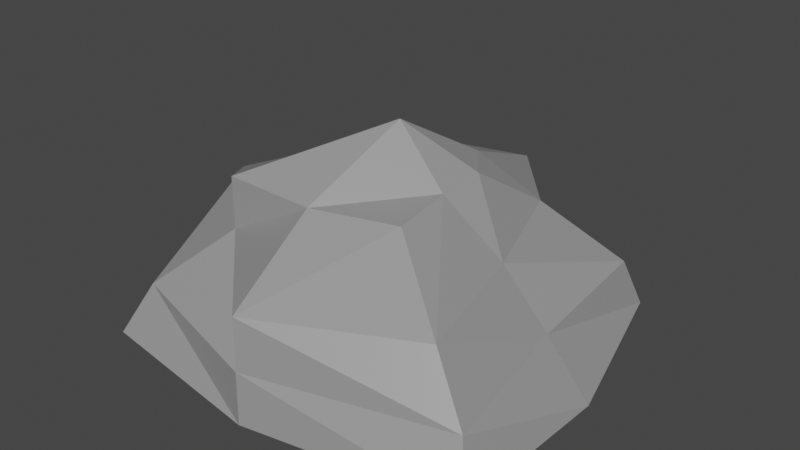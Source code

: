 # Source: Rock_1x1.blend  (saved by Blender 3.1.7; exported with 4.5.12 LTS)
import bpy
from mathutils import Matrix  # noqa: F401  (used for matrix-valued properties, if any)

bpy.ops.wm.read_factory_settings(use_empty=True)
scene = bpy.context.scene
scene.name = 'Scene'

# ---- collections
col_collection = bpy.data.collections.new('Collection'); scene.collection.children.link(col_collection)

# ---- materials (node trees are filled in below, after node groups)
mat_material = bpy.data.materials.new('Material')
mat_material.alpha_threshold = 0.0
mat_material.use_transparent_shadow = False
mat_material.line_color = (0.0, 0.0, 0.0, 1.0)

# ---- material node trees
mat_material.use_nodes = True; mat_material.node_tree.nodes.clear()
_N = mat_material.node_tree.nodes; _L = mat_material.node_tree.links
n0 = _N.new('ShaderNodeOutputMaterial'); n0.name = 'Material Output'; n0.location = (300, 300)
n1 = _N.new('ShaderNodeBsdfPrincipled'); n1.name = 'Principled BSDF'; n1.location = (10, 300)
n1.distribution = 'GGX'
n1.subsurface_method = 'RANDOM_WALK_SKIN'
n1.inputs[0].default_value = (0.3264, 0.3264, 0.3264, 1.0)
n1.inputs[2].default_value = 0.4
n1.inputs[3].default_value = 1.45
n1.inputs[27].default_value = (0.0, 0.0, 0.0, 1.0)
n1.inputs[28].default_value = 1.0
_L.new(n1.outputs[0], n0.inputs[0])
n0.is_active_output = True

# ---- world
world_world = bpy.data.worlds.new('World'); scene.world = world_world
world_world.use_nodes = True; world_world.node_tree.nodes.clear()
_N = world_world.node_tree.nodes; _L = world_world.node_tree.links
n0 = _N.new('ShaderNodeOutputWorld'); n0.name = 'World Output'; n0.location = (300, 300)
n1 = _N.new('ShaderNodeBackground'); n1.name = 'Background'; n1.location = (10, 300)
n1.inputs[0].default_value = (0.05088, 0.05088, 0.05088, 1.0)
_L.new(n1.outputs[0], n0.inputs[0])
n0.is_active_output = True
world_world.color = (0.05088, 0.05088, 0.05088)
world_world.use_sun_shadow = False
world_world.sun_shadow_jitter_overblur = 0.0

# ---- meshes
me_cube = bpy.data.meshes.new('Cube')
me_cube.from_pydata([(1.349, 2.407, 2.0), (3.046, 3.442, -5.96e-08), (2.838, -2.584, 2.0), (3.905, -3.281, 0.0), (-2.061, 1.9, 2.0), (-3.378, 3.0, 0.0), (-2.125, -1.933, 2.0), (-3.634, -3.463, 0.0), (-4.0, 0.0, 0.0), (0.0, 4.0, 0.0), (2.839, 3.015, 1.0), (-3.157, -3.038, 1.0), (3.655, -2.986, 1.0), (-2.313, 3.085, 1.0), (0.0, -3.96, 2.0), (2.184, 0.02895, 2.0), (0.0, -4.0, 0.0), (-3.96, 0.0, 2.0), (0.0, 3.96, 2.0), (4.0, 0.0, 0.0), (0.0, 3.98, 1.0), (3.116, 0.03035, 1.0), (0.0, 0.0, 0.0), (-3.98, 0.0, 1.0), (0.0, -3.98, 1.0), (-0.28, -1.99, 3.0), (-2.125, -1.933, 3.0), (1.075, -0.1843, 3.0), (1.307, -1.532, 3.0), (-1.653, 0.1184, 3.0), (-0.8181, 1.485, 3.0), (0.4554, 1.644, 3.0), (1.022, 0.8756, 3.0), (0.0, 0.0, 4.0)], [], [(2, 15, 27, 28), (24, 14, 6, 11), (23, 17, 4, 13), (22, 19, 3, 16), (21, 15, 2, 12), (20, 18, 0, 10), (9, 20, 10, 1), (5, 13, 20, 9), (13, 4, 18, 20), (19, 21, 12, 3), (1, 10, 21, 19), (10, 0, 15, 21), (8, 22, 16, 7), (5, 9, 22, 8), (9, 1, 19, 22), (8, 23, 13, 5), (7, 11, 23, 8), (11, 6, 17, 23), (16, 24, 11, 7), (3, 12, 24, 16), (12, 2, 14, 24), (14, 2, 28, 25), (4, 17, 29, 30), (18, 4, 30, 31), (33, 29, 26, 25), (27, 33, 25, 28), (32, 31, 33, 27), (31, 30, 29, 33), (17, 6, 26, 29), (0, 18, 31, 32), (15, 0, 32, 27), (6, 14, 25, 26)])
_uv = me_cube.uv_layers.new(name='UVMap')
_uv.uv.foreach_set('vector', [0.625, 0.75, 0.625, 0.625, 0.625, 0.625, 0.625, 0.75, 0.5, 0.875, 0.625, 0.875, 0.625, 1.0, 0.5, 1.0, 0.5, 0.125, 0.625, 0.125, 0.625, 0.25, 0.5, 0.25, 0.25, 0.625, 0.375, 0.625, 0.375, 0.75, 0.25, 0.75, 0.5, 0.625, 0.625, 0.625, 0.625, 0.75, 0.5, 0.75, 0.5, 0.375, 0.625, 0.375, 0.625, 0.5, 0.5, 0.5, 0.375, 0.375, 0.5, 0.375, 0.5, 0.5, 0.375, 0.5, 0.375, 0.25, 0.5, 0.25, 0.5, 0.375, 0.375, 0.375, 0.5, 0.25, 0.625, 0.25, 0.625, 0.375, 0.5, 0.375, 0.375, 0.625, 0.5, 0.625, 0.5, 0.75, 0.375, 0.75, 0.375, 0.5, 0.5, 0.5, 0.5, 0.625, 0.375, 0.625, 0.5, 0.5, 0.625, 0.5, 0.625, 0.625, 0.5, 0.625, 0.125, 0.625, 0.25, 0.625, 0.25, 0.75, 0.125, 0.75, 0.125, 0.5, 0.25, 0.5, 0.25, 0.625, 0.125, 0.625, 0.25, 0.5, 0.375, 0.5, 0.375, 0.625, 0.25, 0.625, 0.375, 0.125, 0.5, 0.125, 0.5, 0.25, 0.375, 0.25, 0.375, 0.0, 0.5, 0.0, 0.5, 0.125, 0.375, 0.125, 0.5, 0.0, 0.625, 0.0, 0.625, 0.125, 0.5, 0.125, 0.375, 0.875, 0.5, 0.875, 0.5, 1.0, 0.375, 1.0, 0.375, 0.75, 0.5, 0.75, 0.5, 0.875, 0.375, 0.875, 0.5, 0.75, 0.625, 0.75, 0.625, 0.875, 0.5, 0.875, 0.625, 0.875, 0.625, 0.75, 0.625, 0.75, 0.625, 0.875, 0.625, 0.25, 0.625, 0.125, 0.625, 0.125, 0.625, 0.25, 0.625, 0.375, 0.625, 0.25, 0.625, 0.25, 0.625, 0.375, 0.75, 0.625, 0.875, 0.625, 0.875, 0.75, 0.75, 0.75, 0.625, 0.625, 0.75, 0.625, 0.75, 0.75, 0.625, 0.75, 0.625, 0.5, 0.75, 0.5, 0.75, 0.625, 0.625, 0.625, 0.75, 0.5, 0.875, 0.5, 0.875, 0.625, 0.75, 0.625, 0.625, 0.125, 0.625, 0.0, 0.625, 0.0, 0.625, 0.125, 0.625, 0.5, 0.625, 0.375, 0.625, 0.375, 0.625, 0.5, 0.625, 0.625, 0.625, 0.5, 0.625, 0.5, 0.625, 0.625, 0.625, 1.0, 0.625, 0.875, 0.625, 0.875, 0.625, 1.0])
me_cube.materials.append(mat_material)
me_cube.use_remesh_preserve_volume = False
me_cube.use_remesh_preserve_attributes = False
me_cube.use_mirror_vertex_groups = False
me_cube.update()

# ---- objects
ob_rock_1x1 = bpy.data.objects.new('Rock 1x1', me_cube)

# ---- transforms, parenting, visibility, modifiers, constraints
ob_rock_1x1.location = (0.0, 0.0, 0.0)
ob_rock_1x1.lock_rotations_4d = False
ob_rock_1x1.empty_display_type = 'ARROWS'
ob_rock_1x1.lineart.crease_threshold = 0.0

# ---- collection membership
col_collection.objects.link(ob_rock_1x1)

# ---- scene / render settings (as saved in the file)
scene.frame_start = 1; scene.frame_end = 250; scene.frame_set(58)
scene.render.engine = 'BLENDER_EEVEE_NEXT'
scene.cycles.sampling_pattern = 'TABULATED_SOBOL'
scene.cycles.use_light_tree = False
scene.view_settings.view_transform = 'Filmic'
bpy.context.view_layer.update()

# ---- added for rendering (the .blend has no active camera and no usable light): camera, sun
cam_auto = bpy.data.cameras.new('AutoCamera')
cam_auto.lens = 50.0
cam_auto.sensor_width = 36.0
cam_auto.clip_end = 1000.0
ob_auto_camera = bpy.data.objects.new('AutoCamera', cam_auto)
scene.collection.objects.link(ob_auto_camera)
ob_auto_camera.location = (11.1027, -13.3232, 10.8822)
ob_auto_camera.rotation_euler = (1.09748, -7.21219e-08, 0.694738)
scene.camera = ob_auto_camera
light_auto_sun = bpy.data.lights.new('AutoSun', 'SUN')
light_auto_sun.energy = 3.0
light_auto_sun.angle = 0.0523599
ob_auto_sun = bpy.data.objects.new('AutoSun', light_auto_sun)
scene.collection.objects.link(ob_auto_sun)
ob_auto_sun.rotation_euler = (0.872665, 0.174533, 0.523599)
bpy.context.view_layer.update()
